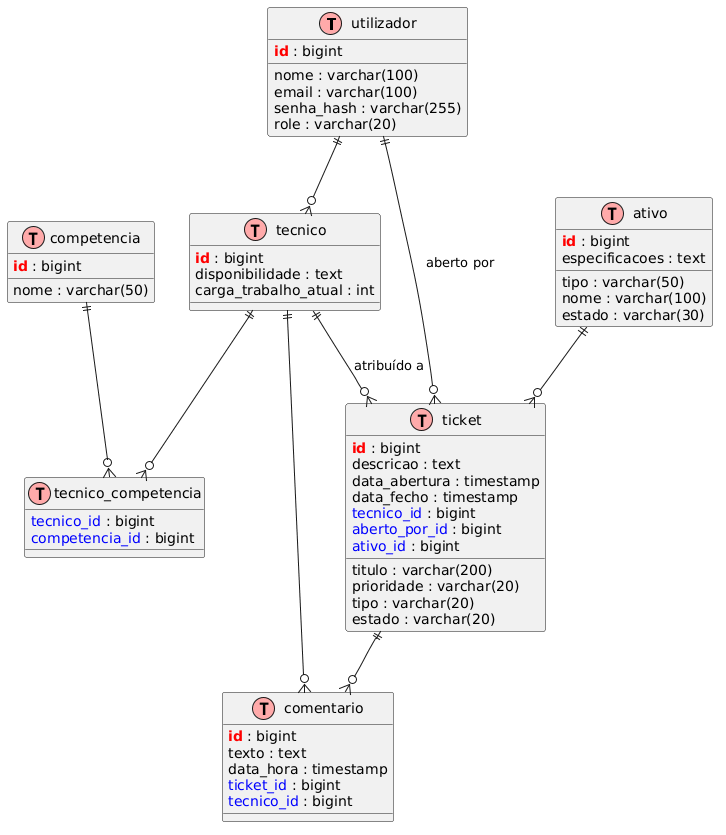

The diagram above was rendered by PlantUML. Its source (embedded in the PNG):
@startuml
!define table(x) class x << (T,#FFAAAA) >>
!define primary_key(x) <b><color:red>x</color></b>
!define foreign_key(x) <color:blue>x</color>

table(utilizador) {
  primary_key(id) : bigint
  nome : varchar(100)
  email : varchar(100)
  senha_hash : varchar(255)
  role : varchar(20)
}

table(tecnico) {
  primary_key(id) : bigint
  disponibilidade : text
  carga_trabalho_atual : int
}

table(competencia) {
  primary_key(id) : bigint
  nome : varchar(50)
}

table(tecnico_competencia) {
  foreign_key(tecnico_id) : bigint
  foreign_key(competencia_id) : bigint
}

table(ativo) {
  primary_key(id) : bigint
  tipo : varchar(50)
  nome : varchar(100)
  estado : varchar(30)
  especificacoes : text
}

table(ticket) {
  primary_key(id) : bigint
  titulo : varchar(200)
  descricao : text
  prioridade : varchar(20)
  tipo : varchar(20)
  estado : varchar(20)
  data_abertura : timestamp
  data_fecho : timestamp
  foreign_key(tecnico_id) : bigint
  foreign_key(aberto_por_id) : bigint
  foreign_key(ativo_id) : bigint
}

table(comentario) {
  primary_key(id) : bigint
  texto : text
  data_hora : timestamp
  foreign_key(ticket_id) : bigint
  foreign_key(tecnico_id) : bigint
}

utilizador ||--o{ tecnico
tecnico ||--o{ tecnico_competencia
competencia ||--o{ tecnico_competencia
utilizador ||--o{ ticket : "aberto por"
tecnico ||--o{ ticket : "atribuído a"
ativo ||--o{ ticket
ticket ||--o{ comentario
tecnico ||--o{ comentario
@enduml